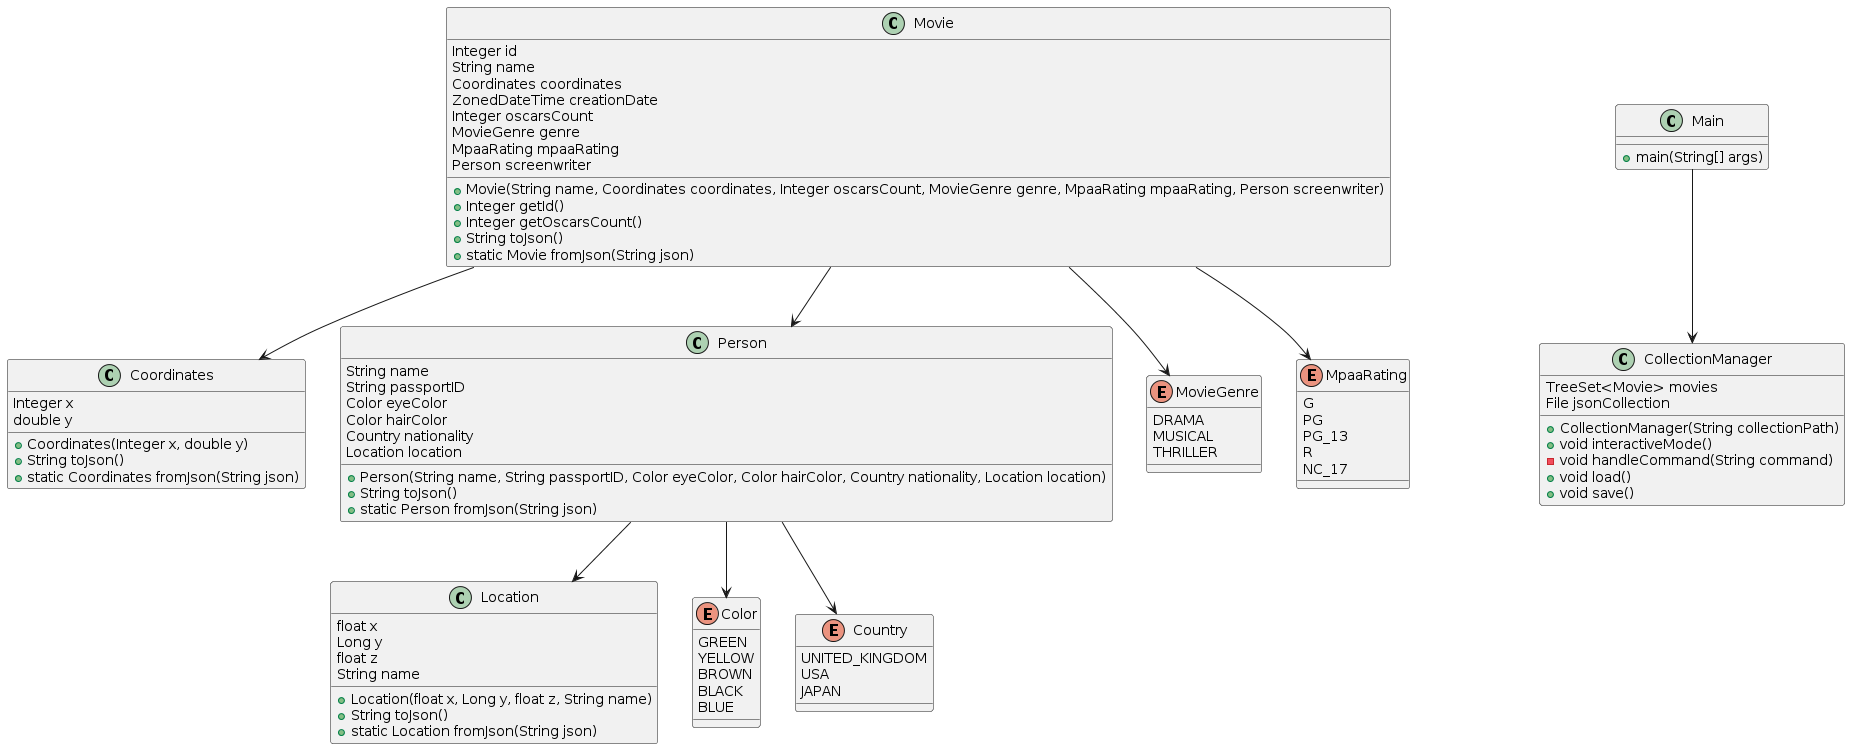

The diagram above was rendered by PlantUML. Its source (embedded in the PNG):
@startuml
class Movie {
    Integer id
    String name
    Coordinates coordinates
    ZonedDateTime creationDate
    Integer oscarsCount
    MovieGenre genre
    MpaaRating mpaaRating
    Person screenwriter
    +Movie(String name, Coordinates coordinates, Integer oscarsCount, MovieGenre genre, MpaaRating mpaaRating, Person screenwriter)
    +Integer getId()
    +Integer getOscarsCount()
    +String toJson()
    +static Movie fromJson(String json)
}

class Coordinates {
    Integer x
    double y
    +Coordinates(Integer x, double y)
    +String toJson()
    +static Coordinates fromJson(String json)
}

class Person {
    String name
    String passportID
    Color eyeColor
    Color hairColor
    Country nationality
    Location location
    +Person(String name, String passportID, Color eyeColor, Color hairColor, Country nationality, Location location)
    +String toJson()
    +static Person fromJson(String json)
}

class Location {
    float x
    Long y
    float z
    String name
    +Location(float x, Long y, float z, String name)
    +String toJson()
    +static Location fromJson(String json)
}

enum MovieGenre {
    DRAMA
    MUSICAL
    THRILLER
}

enum MpaaRating {
    G
    PG
    PG_13
    R
    NC_17
}

enum Color {
    GREEN
    YELLOW
    BROWN
    BLACK
    BLUE
}

enum Country {
    UNITED_KINGDOM
    USA
    JAPAN
}

class CollectionManager {
    TreeSet<Movie> movies
    File jsonCollection
    +CollectionManager(String collectionPath)
    +void interactiveMode()
    -void handleCommand(String command)
    +void load()
    +void save()
}

class Main {
    +main(String[] args)
}

Movie --> Coordinates
Movie --> Person
Person --> Location
Movie --> MovieGenre
Movie --> MpaaRating
Person --> Color
Person --> Country
Main --> CollectionManager
@enduml